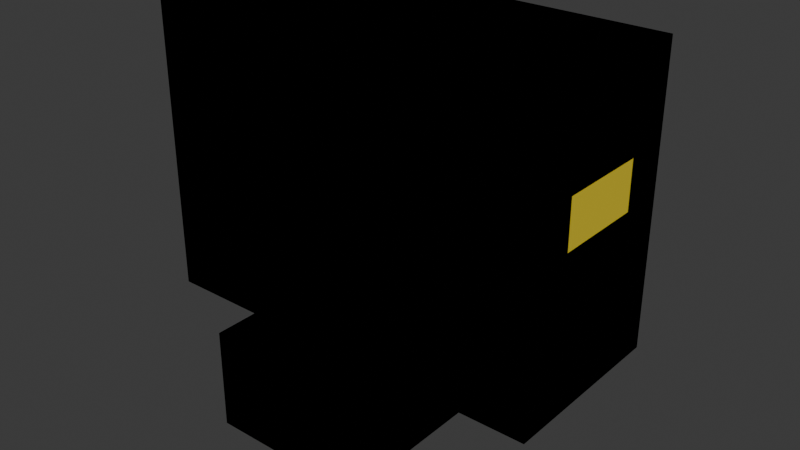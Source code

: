 # Source: ducky.blend  (saved by Blender 4.2.67; exported with 4.5.12 LTS)
import bpy
from mathutils import Matrix  # noqa: F401  (used for matrix-valued properties, if any)

bpy.ops.wm.read_factory_settings(use_empty=True)
scene = bpy.context.scene
scene.name = 'Scene'

# ---- collections
col_collection = bpy.data.collections.new('Collection'); scene.collection.children.link(col_collection)
col_link = bpy.data.collections.new('link'); scene.collection.children.link(col_link)
col_collision = bpy.data.collections.new('collision'); scene.collection.children.link(col_collision)
col_inertial = bpy.data.collections.new('inertial'); scene.collection.children.link(col_inertial)

# ---- materials (node trees are filled in below, after node groups)
mat_red = bpy.data.materials.new('Red')
mat_yellow = bpy.data.materials.new('Yellow')
mat_phobos_collision = bpy.data.materials.new('phobos_collision')
mat_phobos_collision.surface_render_method = 'BLENDED'
mat_phobos_collision.blend_method = 'BLEND'
mat_phobos_collision.diffuse_color = (0.8, 0.5, 0.0, 0.2)
mat_phobos_inertial = bpy.data.materials.new('phobos_inertial')
mat_phobos_inertial.use_transparency_overlap = False
mat_phobos_inertial.show_transparent_back = False

# ---- material node trees
mat_red.use_nodes = True; mat_red.node_tree.nodes.clear()
_N = mat_red.node_tree.nodes; _L = mat_red.node_tree.links
n0 = _N.new('ShaderNodeBsdfPrincipled'); n0.name = 'Principled BSDF'; n0.location = (10, 300)
n0.inputs[0].default_value = (0.8005, 0.083, 0.09387, 1.0)
n1 = _N.new('ShaderNodeOutputMaterial'); n1.name = 'Material Output'; n1.location = (300, 300)
_L.new(n0.outputs[0], n1.inputs[0])
n1.is_active_output = True
mat_yellow.use_nodes = True; mat_yellow.node_tree.nodes.clear()
_N = mat_yellow.node_tree.nodes; _L = mat_yellow.node_tree.links
n0 = _N.new('ShaderNodeBsdfPrincipled'); n0.name = 'Principled BSDF'; n0.location = (10, 300)
n0.inputs[0].default_value = (0.8003, 0.6215, 0.02929, 1.0)
n1 = _N.new('ShaderNodeOutputMaterial'); n1.name = 'Material Output'; n1.location = (300, 300)
_L.new(n0.outputs[0], n1.inputs[0])
n1.is_active_output = True
mat_phobos_collision.use_nodes = True; mat_phobos_collision.node_tree.nodes.clear()
_N = mat_phobos_collision.node_tree.nodes; _L = mat_phobos_collision.node_tree.links
n0 = _N.new('ShaderNodeOutputMaterial'); n0.name = 'Material Output'; n0.location = (300, 300)
n1 = _N.new('ShaderNodeEeveeSpecular'); n1.name = 'Specular BSDF'; n1.location = (0, 0)
n1.inputs[0].default_value = (0.8, 0.5, 0.0, 0.2)
n1.inputs[1].default_value = (0.0, 0.0, 0.0, 1.0)
n1.inputs[4].default_value = 0.8
_L.new(n1.outputs[0], n0.inputs[0])
n0.is_active_output = True
mat_phobos_inertial.use_nodes = True; mat_phobos_inertial.node_tree.nodes.clear()
_N = mat_phobos_inertial.node_tree.nodes; _L = mat_phobos_inertial.node_tree.links
n0 = _N.new('ShaderNodeOutputMaterial'); n0.name = 'Material Output'; n0.location = (300, 300)
n1 = _N.new('ShaderNodeEeveeSpecular'); n1.name = 'Specular BSDF'; n1.location = (0, 0)
n1.inputs[0].default_value = (1.0, 0.18, 0.0, 1.0)
n1.inputs[1].default_value = (1.0, 1.0, 1.0, 1.0)
_L.new(n1.outputs[0], n0.inputs[0])
n0.is_active_output = True

# ---- world
world_world = bpy.data.worlds.new('World'); scene.world = world_world
world_world.use_nodes = True; world_world.node_tree.nodes.clear()
_N = world_world.node_tree.nodes; _L = world_world.node_tree.links
n0 = _N.new('ShaderNodeOutputWorld'); n0.name = 'World Output'; n0.location = (300, 300)
n1 = _N.new('ShaderNodeBackground'); n1.name = 'Background'; n1.location = (10, 300)
n1.inputs[0].default_value = (0.05088, 0.05088, 0.05088, 1.0)
_L.new(n1.outputs[0], n0.inputs[0])
n0.is_active_output = True
world_world.color = (0.05088, 0.05088, 0.05088)
world_world.sun_shadow_jitter_overblur = 0.0

# ---- meshes
me_feet = bpy.data.meshes.new('Feet')
me_feet.from_pydata([(-0.6353, -2.215, 0.02892), (-0.6353, -2.215, 2.029), (-0.2526, -0.4323, 0.02892), (-0.2526, -0.4323, 2.029), (1.147, -4.363, 0.02892), (1.147, -4.363, 2.029), (1.53, -2.581, 0.02892), (1.53, -2.581, 2.029), (-0.2418, 0.4813, 0.02892), (-0.2418, 0.4813, 2.029), (-0.581, 2.313, 0.02892), (-0.581, 2.313, 2.029), (1.59, 2.386, 0.02892), (1.59, 2.386, 2.029), (1.25, 4.217, 0.02892), (1.25, 4.217, 2.029), (-0.2237, -0.5247, 0.2703), (-0.2237, -0.5247, 10.77), (-0.2237, 0.5247, 0.2703), (-0.2237, 0.5247, 10.77), (0.2192, -0.5247, 0.2703), (0.2192, -0.5247, 10.77), (0.2192, 0.5247, 0.2703), (0.2192, 0.5247, 10.77)], [], [(0, 3, 2), (2, 7, 6), (6, 5, 4), (4, 1, 0), (2, 4, 0), (7, 1, 5), (8, 11, 10), (10, 15, 14), (14, 13, 12), (12, 9, 8), (10, 12, 8), (15, 9, 13), (16, 19, 18), (18, 23, 22), (22, 21, 20), (20, 17, 16), (18, 20, 16), (23, 17, 21), (0, 1, 3), (2, 3, 7), (6, 7, 5), (4, 5, 1), (2, 6, 4), (7, 3, 1), (8, 9, 11), (10, 11, 15), (14, 15, 13), (12, 13, 9), (10, 14, 12), (15, 11, 9), (16, 17, 19), (18, 19, 23), (22, 23, 21), (20, 21, 17), (18, 22, 20), (23, 19, 17)])
_uv = me_feet.uv_layers.new(name='UVMap')
_uv.uv.foreach_set('vector', [0.375, 0.0, 0.625, 0.25, 0.375, 0.25, 0.375, 0.25, 0.625, 0.5, 0.375, 0.5, 0.375, 0.5, 0.625, 0.75, 0.375, 0.75, 0.375, 0.75, 0.625, 1.0, 0.375, 1.0, 0.125, 0.5, 0.375, 0.75, 0.125, 0.75, 0.625, 0.5, 0.875, 0.75, 0.625, 0.75, 0.375, 0.0, 0.625, 0.25, 0.375, 0.25, 0.375, 0.25, 0.625, 0.5, 0.375, 0.5, 0.375, 0.5, 0.625, 0.75, 0.375, 0.75, 0.375, 0.75, 0.625, 1.0, 0.375, 1.0, 0.125, 0.5, 0.375, 0.75, 0.125, 0.75, 0.625, 0.5, 0.875, 0.75, 0.625, 0.75, 0.375, 0.0, 0.625, 0.25, 0.375, 0.25, 0.375, 0.25, 0.625, 0.5, 0.375, 0.5, 0.375, 0.5, 0.625, 0.75, 0.375, 0.75, 0.375, 0.75, 0.625, 1.0, 0.375, 1.0, 0.125, 0.5, 0.375, 0.75, 0.125, 0.75, 0.625, 0.5, 0.875, 0.75, 0.625, 0.75, 0.375, 0.0, 0.625, 0.0, 0.625, 0.25, 0.375, 0.25, 0.625, 0.25, 0.625, 0.5, 0.375, 0.5, 0.625, 0.5, 0.625, 0.75, 0.375, 0.75, 0.625, 0.75, 0.625, 1.0, 0.125, 0.5, 0.375, 0.5, 0.375, 0.75, 0.625, 0.5, 0.875, 0.5, 0.875, 0.75, 0.375, 0.0, 0.625, 0.0, 0.625, 0.25, 0.375, 0.25, 0.625, 0.25, 0.625, 0.5, 0.375, 0.5, 0.625, 0.5, 0.625, 0.75, 0.375, 0.75, 0.625, 0.75, 0.625, 1.0, 0.125, 0.5, 0.375, 0.5, 0.375, 0.75, 0.625, 0.5, 0.875, 0.5, 0.875, 0.75, 0.375, 0.0, 0.625, 0.0, 0.625, 0.25, 0.375, 0.25, 0.625, 0.25, 0.625, 0.5, 0.375, 0.5, 0.625, 0.5, 0.625, 0.75, 0.375, 0.75, 0.625, 0.75, 0.625, 1.0, 0.125, 0.5, 0.375, 0.5, 0.375, 0.75, 0.625, 0.5, 0.875, 0.5, 0.875, 0.75])
me_feet.materials.append(mat_red)
me_feet.update()
me_body = bpy.data.meshes.new('Body')
me_body.from_pydata([(-3.915, -1.0, 8.052), (-3.03, -1.0, 9.264), (-3.915, 1.0, 8.052), (-3.03, 1.0, 9.264), (-2.703, -1.0, 5.192), (-1.818, -1.0, 6.405), (-2.703, 1.0, 5.192), (-1.818, 1.0, 6.405), (-1.932, -1.384, -0.008181), (-1.932, -1.384, 7.325), (-1.932, 1.384, -0.008181), (-1.932, 1.384, 7.325), (3.935, -1.384, -0.008182), (3.935, -1.384, 7.325), (3.935, 1.384, -0.008182), (3.935, 1.384, 7.325), (1.257, -1.738, 7.366), (1.257, -1.738, 14.7), (1.257, 1.738, 7.366), (1.257, 1.738, 14.7), (4.485, -1.738, 7.366), (4.485, -1.738, 14.7), (4.485, 1.738, 7.366), (4.485, 1.738, 14.7), (4.116, -0.8744, 7.708), (4.116, -0.8744, 10.11), (4.116, 0.8744, 7.708), (4.116, 0.8744, 10.11), (7.345, -0.8744, 7.708), (7.345, -0.8744, 10.11), (7.345, 0.8744, 7.708), (7.345, 0.8744, 10.11)], [], [(0, 3, 2), (2, 7, 6), (6, 5, 4), (4, 1, 0), (2, 4, 0), (7, 1, 5), (8, 11, 10), (10, 15, 14), (14, 13, 12), (12, 9, 8), (10, 12, 8), (15, 9, 13), (16, 19, 18), (18, 23, 22), (22, 21, 20), (20, 17, 16), (18, 20, 16), (23, 17, 21), (24, 27, 26), (26, 31, 30), (30, 29, 28), (28, 25, 24), (26, 28, 24), (31, 25, 29), (0, 1, 3), (2, 3, 7), (6, 7, 5), (4, 5, 1), (2, 6, 4), (7, 3, 1), (8, 9, 11), (10, 11, 15), (14, 15, 13), (12, 13, 9), (10, 14, 12), (15, 11, 9), (16, 17, 19), (18, 19, 23), (22, 23, 21), (20, 21, 17), (18, 22, 20), (23, 19, 17), (24, 25, 27), (26, 27, 31), (30, 31, 29), (28, 29, 25), (26, 30, 28), (31, 27, 25)])
_uv = me_body.uv_layers.new(name='UVMap')
_uv.uv.foreach_set('vector', [0.375, 0.0, 0.625, 0.25, 0.375, 0.25, 0.375, 0.25, 0.625, 0.5, 0.375, 0.5, 0.375, 0.5, 0.625, 0.75, 0.375, 0.75, 0.375, 0.75, 0.625, 1.0, 0.375, 1.0, 0.125, 0.5, 0.375, 0.75, 0.125, 0.75, 0.625, 0.5, 0.875, 0.75, 0.625, 0.75, 0.375, 0.0, 0.625, 0.25, 0.375, 0.25, 0.375, 0.25, 0.625, 0.5, 0.375, 0.5, 0.375, 0.5, 0.625, 0.75, 0.375, 0.75, 0.375, 0.75, 0.625, 1.0, 0.375, 1.0, 0.125, 0.5, 0.375, 0.75, 0.125, 0.75, 0.625, 0.5, 0.875, 0.75, 0.625, 0.75, 0.375, 0.0, 0.625, 0.25, 0.375, 0.25, 0.375, 0.25, 0.625, 0.5, 0.375, 0.5, 0.375, 0.5, 0.625, 0.75, 0.375, 0.75, 0.375, 0.75, 0.625, 1.0, 0.375, 1.0, 0.125, 0.5, 0.375, 0.75, 0.125, 0.75, 0.625, 0.5, 0.875, 0.75, 0.625, 0.75, 0.375, 0.0, 0.625, 0.25, 0.375, 0.25, 0.375, 0.25, 0.625, 0.5, 0.375, 0.5, 0.375, 0.5, 0.625, 0.75, 0.375, 0.75, 0.375, 0.75, 0.625, 1.0, 0.375, 1.0, 0.125, 0.5, 0.375, 0.75, 0.125, 0.75, 0.625, 0.5, 0.875, 0.75, 0.625, 0.75, 0.375, 0.0, 0.625, 0.0, 0.625, 0.25, 0.375, 0.25, 0.625, 0.25, 0.625, 0.5, 0.375, 0.5, 0.625, 0.5, 0.625, 0.75, 0.375, 0.75, 0.625, 0.75, 0.625, 1.0, 0.125, 0.5, 0.375, 0.5, 0.375, 0.75, 0.625, 0.5, 0.875, 0.5, 0.875, 0.75, 0.375, 0.0, 0.625, 0.0, 0.625, 0.25, 0.375, 0.25, 0.625, 0.25, 0.625, 0.5, 0.375, 0.5, 0.625, 0.5, 0.625, 0.75, 0.375, 0.75, 0.625, 0.75, 0.625, 1.0, 0.125, 0.5, 0.375, 0.5, 0.375, 0.75, 0.625, 0.5, 0.875, 0.5, 0.875, 0.75, 0.375, 0.0, 0.625, 0.0, 0.625, 0.25, 0.375, 0.25, 0.625, 0.25, 0.625, 0.5, 0.375, 0.5, 0.625, 0.5, 0.625, 0.75, 0.375, 0.75, 0.625, 0.75, 0.625, 1.0, 0.125, 0.5, 0.375, 0.5, 0.375, 0.75, 0.625, 0.5, 0.875, 0.5, 0.875, 0.75, 0.375, 0.0, 0.625, 0.0, 0.625, 0.25, 0.375, 0.25, 0.625, 0.25, 0.625, 0.5, 0.375, 0.5, 0.625, 0.5, 0.625, 0.75, 0.375, 0.75, 0.625, 0.75, 0.625, 1.0, 0.125, 0.5, 0.375, 0.5, 0.375, 0.75, 0.625, 0.5, 0.875, 0.5, 0.875, 0.75])
me_body.materials.append(mat_yellow)
me_body.materials.append(mat_red)
me_body.update()
me_cube_009 = bpy.data.meshes.new('Cube.009')
me_cube_009.from_pydata([(-1.112, -1.811, -0.7031), (-1.112, -1.811, 0.7031), (-1.112, 1.811, -0.7031), (-1.112, 1.811, 0.7031), (1.112, -1.811, -0.7031), (1.112, -1.811, 0.7031), (1.112, 1.811, -0.7031), (1.112, 1.811, 0.7031)], [], [(0, 1, 3, 2), (2, 3, 7, 6), (6, 7, 5, 4), (4, 5, 1, 0), (2, 6, 4, 0), (7, 3, 1, 5)])
_uv = me_cube_009.uv_layers.new(name='UVMap')
_uv.uv.foreach_set('vector', [0.375, 0.0, 0.625, 0.0, 0.625, 0.25, 0.375, 0.25, 0.375, 0.25, 0.625, 0.25, 0.625, 0.5, 0.375, 0.5, 0.375, 0.5, 0.625, 0.5, 0.625, 0.75, 0.375, 0.75, 0.375, 0.75, 0.625, 0.75, 0.625, 1.0, 0.375, 1.0, 0.125, 0.5, 0.375, 0.5, 0.375, 0.75, 0.125, 0.75, 0.625, 0.5, 0.875, 0.5, 0.875, 0.75, 0.625, 0.75])
me_cube_009.materials.append(mat_phobos_collision)
me_cube_009.update()
me_cube_010 = bpy.data.meshes.new('Cube.010')
me_cube_010.from_pydata([(-2.76, -1.24, -2.006), (-2.76, -1.24, 2.006), (-2.76, 1.24, -2.006), (-2.76, 1.24, 2.006), (2.76, -1.24, -2.006), (2.76, -1.24, 2.006), (2.76, 1.24, -2.006), (2.76, 1.24, 2.006)], [], [(0, 1, 3, 2), (2, 3, 7, 6), (6, 7, 5, 4), (4, 5, 1, 0), (2, 6, 4, 0), (7, 3, 1, 5)])
_uv = me_cube_010.uv_layers.new(name='UVMap')
_uv.uv.foreach_set('vector', [0.375, 0.0, 0.625, 0.0, 0.625, 0.25, 0.375, 0.25, 0.375, 0.25, 0.625, 0.25, 0.625, 0.5, 0.375, 0.5, 0.375, 0.5, 0.625, 0.5, 0.625, 0.75, 0.375, 0.75, 0.375, 0.75, 0.625, 0.75, 0.625, 1.0, 0.375, 1.0, 0.125, 0.5, 0.375, 0.5, 0.375, 0.75, 0.125, 0.75, 0.625, 0.5, 0.875, 0.5, 0.875, 0.75, 0.625, 0.75])
me_cube_010.materials.append(mat_phobos_collision)
me_cube_010.update()
me_cube_012 = bpy.data.meshes.new('Cube.012')
me_cube_012.from_pydata([(-0.015, -0.015, -0.015), (-0.015, -0.015, 0.015), (-0.015, 0.015, -0.015), (-0.015, 0.015, 0.015), (0.015, -0.015, -0.015), (0.015, -0.015, 0.015), (0.015, 0.015, -0.015), (0.015, 0.015, 0.015)], [], [(0, 1, 3, 2), (2, 3, 7, 6), (6, 7, 5, 4), (4, 5, 1, 0), (2, 6, 4, 0), (7, 3, 1, 5)])
_uv = me_cube_012.uv_layers.new(name='UVMap')
_uv.uv.foreach_set('vector', [0.375, 0.0, 0.625, 0.0, 0.625, 0.25, 0.375, 0.25, 0.375, 0.25, 0.625, 0.25, 0.625, 0.5, 0.375, 0.5, 0.375, 0.5, 0.625, 0.5, 0.625, 0.75, 0.375, 0.75, 0.375, 0.75, 0.625, 0.75, 0.625, 1.0, 0.375, 1.0, 0.125, 0.5, 0.375, 0.5, 0.375, 0.75, 0.125, 0.75, 0.625, 0.5, 0.875, 0.5, 0.875, 0.75, 0.625, 0.75])
me_cube_012.materials.append(mat_phobos_inertial)
me_cube_012.update()
me_cube_013 = bpy.data.meshes.new('Cube.013')
me_cube_013.from_pydata([(-0.015, -0.015, -0.015), (-0.015, -0.015, 0.015), (-0.015, 0.015, -0.015), (-0.015, 0.015, 0.015), (0.015, -0.015, -0.015), (0.015, -0.015, 0.015), (0.015, 0.015, -0.015), (0.015, 0.015, 0.015)], [], [(0, 1, 3, 2), (2, 3, 7, 6), (6, 7, 5, 4), (4, 5, 1, 0), (2, 6, 4, 0), (7, 3, 1, 5)])
_uv = me_cube_013.uv_layers.new(name='UVMap')
_uv.uv.foreach_set('vector', [0.375, 0.0, 0.625, 0.0, 0.625, 0.25, 0.375, 0.25, 0.375, 0.25, 0.625, 0.25, 0.625, 0.5, 0.375, 0.5, 0.375, 0.5, 0.625, 0.5, 0.625, 0.75, 0.375, 0.75, 0.375, 0.75, 0.625, 0.75, 0.625, 1.0, 0.375, 1.0, 0.125, 0.5, 0.375, 0.5, 0.375, 0.75, 0.125, 0.75, 0.625, 0.5, 0.875, 0.5, 0.875, 0.75, 0.625, 0.75])
me_cube_013.materials.append(mat_phobos_inertial)
me_cube_013.update()
arm_armature = bpy.data.armatures.new('Armature')  # bones are not reproduced
arm_armature_001 = bpy.data.armatures.new('Armature.001')  # bones are not reproduced

# ---- objects
ob_feet = bpy.data.objects.new('Feet', me_feet)
ob_body = bpy.data.objects.new('Body', me_body)
ob_root = bpy.data.objects.new('Root', arm_armature)
ob_hip = bpy.data.objects.new('Hip', arm_armature_001)
ob_feet_collision = bpy.data.objects.new('Feet_collision', me_cube_009)
ob_body_collision = bpy.data.objects.new('Body_collision', me_cube_010)
ob_inertial_hip = bpy.data.objects.new('inertial_Hip', me_cube_012)
ob_inertial_root = bpy.data.objects.new('inertial_Root', me_cube_013)

# ---- transforms, parenting, visibility, modifiers, constraints
ob_feet.parent = ob_root
ob_feet.matrix_parent_inverse = Matrix(((1.0, -0.0, 0.0, 0.4474), (-0.0, 1.0, -0.0, 0.0), (0.0, 0.0, 1.0, -0.0), (-0.0, 0.0, -0.0, 1.0)))
ob_feet.location = (-0.4474, -1.192e-07, 0.0)
ob_feet.scale = (1.0, 0.422, 0.1309)
ob_body.parent = ob_hip
ob_body.matrix_parent_inverse = Matrix(((1.0, -0.0, 0.0, -0.0), (-0.0, 1.0, -0.0, 0.0), (0.0, -0.0, 1.0, -1.426), (-0.0, 0.0, -0.0, 1.0)))
ob_body.location = (0.0, 0.0, 1.426)
ob_body.scale = (0.4903, 0.7133, 0.2727)
ob_root.location = (0.0, 0.0, 0.0)
ob_root.show_in_front = True
ob_hip.parent = ob_root
ob_hip.location = (0.0, 0.0, 1.426)
ob_hip.show_in_front = True
ob_feet_collision.parent = ob_root
ob_feet_collision.location = (0.4772, -0.03084, 0.7069)
ob_feet_collision.show_transparent = True
ob_body_collision.parent = ob_hip
ob_body_collision.matrix_parent_inverse = Matrix(((1.0, -0.0, 0.0, -0.0), (-0.0, 1.0, -0.0, 0.0), (0.0, -0.0, 1.0, -1.426), (-0.0, 0.0, -0.0, 1.0)))
ob_body_collision.location = (0.8407, 0.0, 3.429)
ob_body_collision.show_transparent = True
ob_inertial_hip.parent = ob_hip
ob_inertial_hip.matrix_parent_inverse = Matrix(((1.0, -0.0, 0.0, -0.0), (-0.0, 1.0, -0.0, 0.0), (0.0, -0.0, 1.0, -1.426), (-0.0, 0.0, -0.0, 1.0)))
ob_inertial_hip.location = (0.9024, 3.351e-09, 3.288)
ob_inertial_root.parent = ob_root
ob_inertial_root.location = (0.3641, -0.007856, 0.2721)

# ---- collection membership
col_collection.objects.link(ob_feet)
col_collection.objects.link(ob_body)
col_link.objects.link(ob_root)
col_link.objects.link(ob_hip)
col_collision.objects.link(ob_feet_collision)
col_collision.objects.link(ob_body_collision)
col_inertial.objects.link(ob_inertial_hip)
col_inertial.objects.link(ob_inertial_root)

# ---- scene / render settings (as saved in the file)
scene.frame_start = 1; scene.frame_end = 250; scene.frame_set(1)
scene.render.engine = 'BLENDER_EEVEE_NEXT'
bpy.context.view_layer.update()

# ---- added for rendering (the .blend has no active camera and no usable light): camera, sun
cam_auto = bpy.data.cameras.new('AutoCamera')
cam_auto.lens = 50.0
cam_auto.sensor_width = 36.0
cam_auto.clip_end = 1000.0
ob_auto_camera = bpy.data.objects.new('AutoCamera', cam_auto)
scene.collection.objects.link(ob_auto_camera)
ob_auto_camera.location = (8.75016, -9.52225, 9.04674)
ob_auto_camera.rotation_euler = (1.09748, -7.21219e-08, 0.694738)
scene.camera = ob_auto_camera
light_auto_sun = bpy.data.lights.new('AutoSun', 'SUN')
light_auto_sun.energy = 3.0
light_auto_sun.angle = 0.0523599
ob_auto_sun = bpy.data.objects.new('AutoSun', light_auto_sun)
scene.collection.objects.link(ob_auto_sun)
ob_auto_sun.rotation_euler = (0.872665, 0.174533, 0.523599)
bpy.context.view_layer.update()
